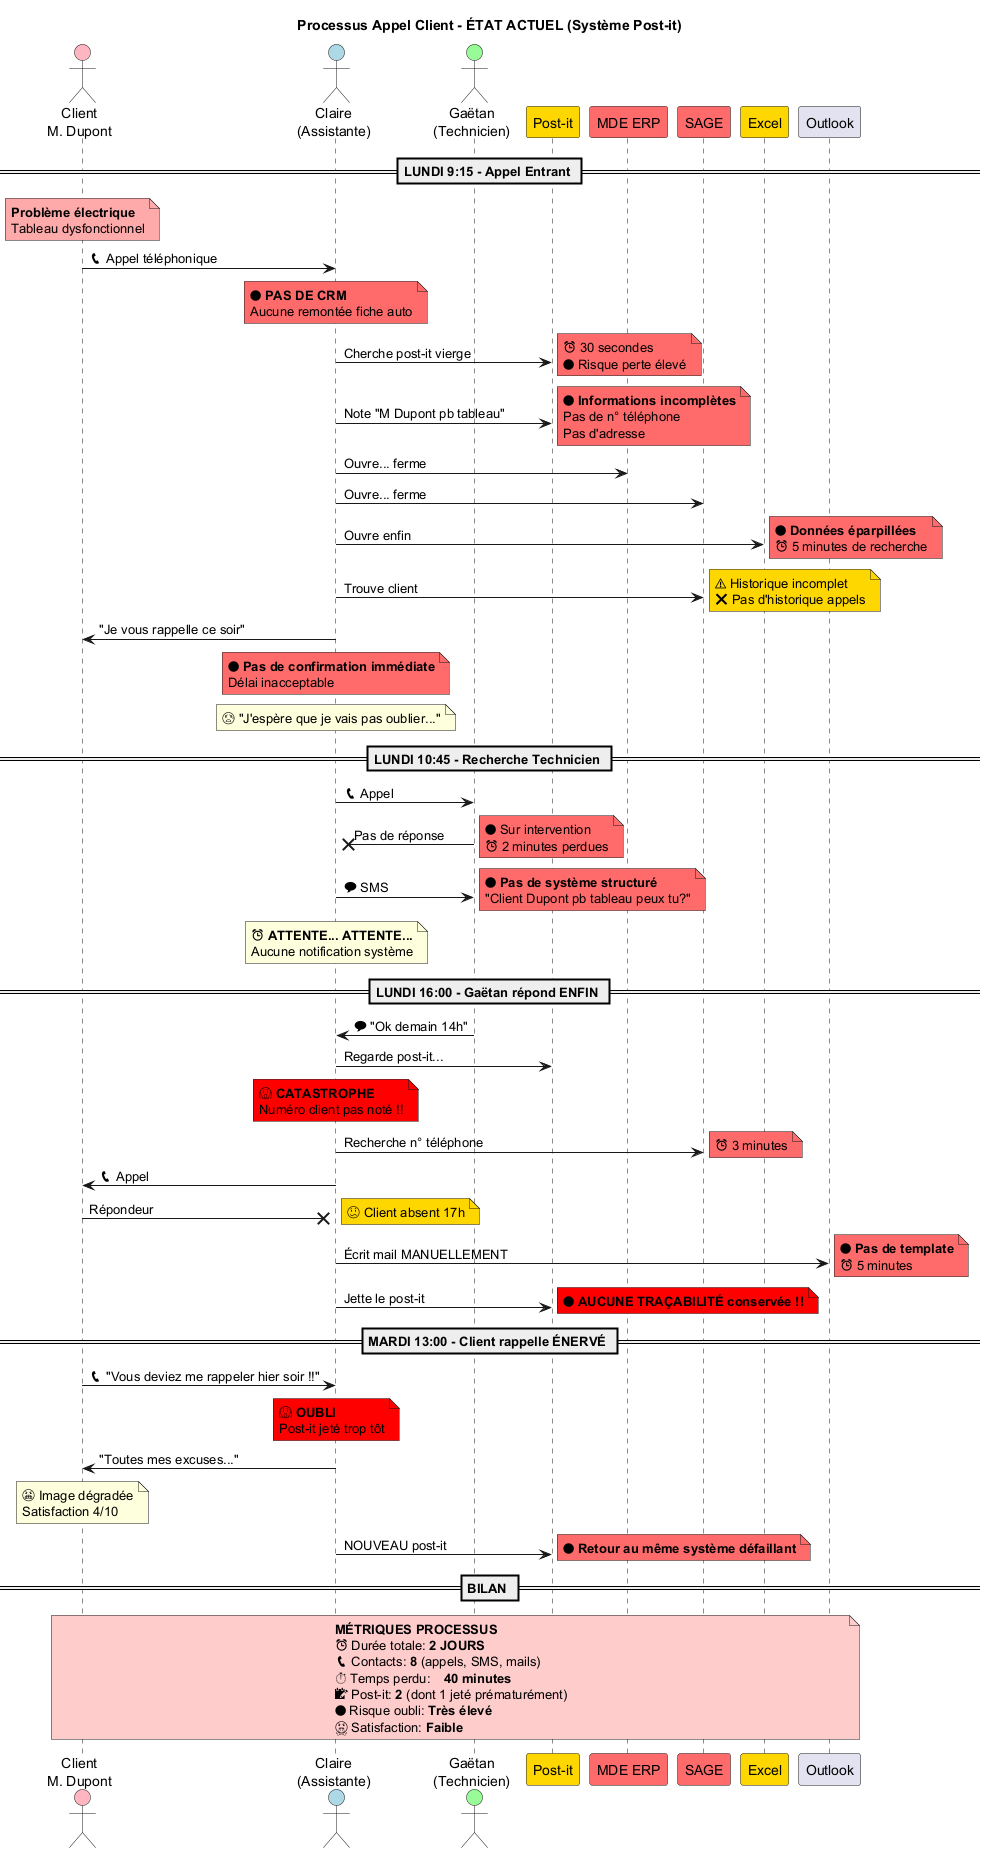

The diagram above was rendered by PlantUML. Its source (embedded in the PNG):
@startuml Appel_Client_Service_Actuel

title Processus Appel Client - ÉTAT ACTUEL (Système Post-it)

actor "Client\nM. Dupont" as Client #FFB6C1
actor "Claire\n(Assistante)" as Claire #ADD8E6
actor "Gaëtan\n(Technicien)" as Gaetan #98FB98
participant "Post-it" as Postit #FFD700
participant "MDE ERP" as ERP #FF6B6B
participant "SAGE" as SAGE #FF6B6B
participant "Excel" as Excel #FFD700
participant "Outlook" as Outlook

== LUNDI 9:15 - Appel Entrant ==

note over Client #FFAAAA
  **Problème électrique**
  Tableau dysfonctionnel
end note

Client -> Claire: 📞 Appel téléphonique

note over Claire #FF6B6B
  🔴 **PAS DE CRM**
  Aucune remontée fiche auto
end note

Claire -> Postit: Cherche post-it vierge
note right #FF6B6B
  ⏰ 30 secondes
  🔴 Risque perte élevé
end note

Claire -> Postit: Note "M Dupont pb tableau"
note right #FF6B6B
  🔴 **Informations incomplètes**
  Pas de n° téléphone
  Pas d'adresse
end note

Claire -> ERP: Ouvre... ferme
Claire -> SAGE: Ouvre... ferme
Claire -> Excel: Ouvre enfin
note right #FF6B6B
  🔴 **Données éparpillées**
  ⏰ 5 minutes de recherche
end note

Claire -> SAGE: Trouve client
note right #FFD700
  ⚠ Historique incomplet
  ❌ Pas d'historique appels
end note

Claire -> Client: "Je vous rappelle ce soir"
note over Claire #FF6B6B
  🔴 **Pas de confirmation immédiate**
  Délai inacceptable
end note

note over Claire
  😰 "J'espère que je vais pas oublier..."
end note

== LUNDI 10:45 - Recherche Technicien ==

Claire -> Gaetan: 📞 Appel
Gaetan -x Claire: Pas de réponse
note right #FF6B6B
  🔴 Sur intervention
  ⏰ 2 minutes perdues
end note

Claire -> Gaetan: 💬 SMS
note right #FF6B6B
  🔴 **Pas de système structuré**
  "Client Dupont pb tableau peux tu?"
end note

note over Claire
  ⏰ **ATTENTE... ATTENTE...**
  Aucune notification système
end note

== LUNDI 16:00 - Gaëtan répond ENFIN ==

Gaetan -> Claire: 💬 "Ok demain 14h"

Claire -> Postit: Regarde post-it...
note over Claire #FF0000
  😱 **CATASTROPHE**
  Numéro client pas noté !!
end note

Claire -> SAGE: Recherche n° téléphone
note right #FF6B6B
  ⏰ 3 minutes
end note

Claire -> Client: 📞 Appel
Client -x Claire: Répondeur
note right #FFD700
  😕 Client absent 17h
end note

Claire -> Outlook: Écrit mail MANUELLEMENT
note right #FF6B6B
  🔴 **Pas de template**
  ⏰ 5 minutes
end note

Claire -> Postit: Jette le post-it
note right #FF0000
  🔴 **AUCUNE TRAÇABILITÉ conservée !!**
end note

== MARDI 13:00 - Client rappelle ÉNERVÉ ==

Client -> Claire: 📞 "Vous deviez me rappeler hier soir !!"
note over Claire #FF0000
  😱 **OUBLI**
  Post-it jeté trop tôt
end note

Claire -> Client: "Toutes mes excuses..."
note over Client
  😠 Image dégradée
  Satisfaction 4/10
end note

Claire -> Postit: NOUVEAU post-it
note right #FF6B6B
  🔴 **Retour au même système défaillant**
end note

== BILAN ==

note over Client, Outlook #FFCCCC
  **MÉTRIQUES PROCESSUS**
  ⏰ Durée totale: **2 JOURS**
  📞 Contacts: **8** (appels, SMS, mails)
  ⏱ Temps perdu: **40 minutes**
  📝 Post-it: **2** (dont 1 jeté prématurément)
  🔴 Risque oubli: **Très élevé**
  😤 Satisfaction: **Faible**
end note

@enduml